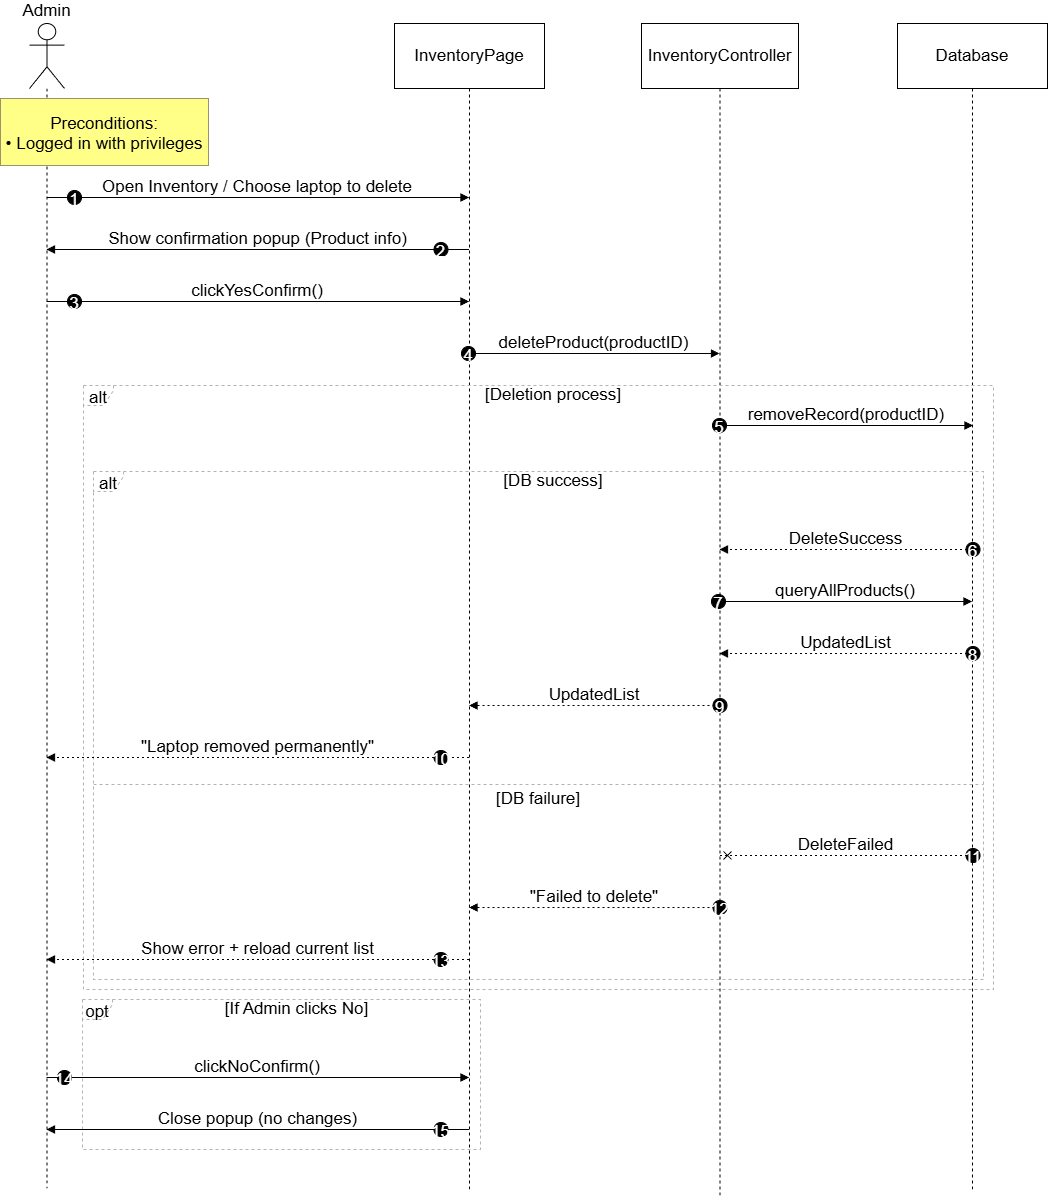

The diagram above was exported from draw.io. Its source (the exported page's mxGraphModel, read from the mxfile embedded in the PNG):
<mxGraphModel dx="1213" dy="-1636" grid="0" gridSize="10" guides="1" tooltips="1" connect="1" arrows="1" fold="1" page="0" pageScale="1" pageWidth="1100" pageHeight="850" math="0" shadow="0">
  <root>
    <mxCell id="0" />
    <mxCell id="1" parent="0" />
    <mxCell id="_vWsh2GfrDCww0m1cVfr-1" parent="1" style="shape=umlLifeline;perimeter=lifelinePerimeter;whiteSpace=wrap;container=1;dropTarget=0;collapsible=0;recursiveResize=0;outlineConnect=0;portConstraint=eastwest;newEdgeStyle={&quot;edgeStyle&quot;:&quot;elbowEdgeStyle&quot;,&quot;elbow&quot;:&quot;vertical&quot;,&quot;curved&quot;:0,&quot;rounded&quot;:0};participant=umlActor;verticalAlign=bottom;labelPosition=center;verticalLabelPosition=top;align=center;size=65;fontSize=17;" value="Admin" vertex="1">
      <mxGeometry height="1165" width="35" x="81" y="2465" as="geometry" />
    </mxCell>
    <mxCell id="_vWsh2GfrDCww0m1cVfr-2" parent="1" style="shape=umlLifeline;perimeter=lifelinePerimeter;whiteSpace=wrap;container=1;dropTarget=0;collapsible=0;recursiveResize=0;outlineConnect=0;portConstraint=eastwest;newEdgeStyle={&quot;edgeStyle&quot;:&quot;elbowEdgeStyle&quot;,&quot;elbow&quot;:&quot;vertical&quot;,&quot;curved&quot;:0,&quot;rounded&quot;:0};size=65;fontSize=17;" value="InventoryPage" vertex="1">
      <mxGeometry height="1167" width="150" x="446" y="2465" as="geometry" />
    </mxCell>
    <mxCell id="_vWsh2GfrDCww0m1cVfr-3" parent="1" style="shape=umlLifeline;perimeter=lifelinePerimeter;whiteSpace=wrap;container=1;dropTarget=0;collapsible=0;recursiveResize=0;outlineConnect=0;portConstraint=eastwest;newEdgeStyle={&quot;edgeStyle&quot;:&quot;elbowEdgeStyle&quot;,&quot;elbow&quot;:&quot;vertical&quot;,&quot;curved&quot;:0,&quot;rounded&quot;:0};size=65;fontSize=17;" value="InventoryController" vertex="1">
      <mxGeometry height="1172" width="157" x="693" y="2465" as="geometry" />
    </mxCell>
    <mxCell id="_vWsh2GfrDCww0m1cVfr-4" parent="1" style="shape=umlLifeline;perimeter=lifelinePerimeter;whiteSpace=wrap;container=1;dropTarget=0;collapsible=0;recursiveResize=0;outlineConnect=0;portConstraint=eastwest;newEdgeStyle={&quot;edgeStyle&quot;:&quot;elbowEdgeStyle&quot;,&quot;elbow&quot;:&quot;vertical&quot;,&quot;curved&quot;:0,&quot;rounded&quot;:0};size=65;fontSize=17;" value="Database" vertex="1">
      <mxGeometry height="1168" width="150" x="949" y="2465" as="geometry" />
    </mxCell>
    <mxCell id="_vWsh2GfrDCww0m1cVfr-5" parent="1" style="shape=umlFrame;dashed=1;pointerEvents=0;dropTarget=0;strokeColor=#B3B3B3;height=20;width=30;fontSize=17;" value="alt" vertex="1">
      <mxGeometry height="508" width="890" x="145" y="2913" as="geometry" />
    </mxCell>
    <mxCell id="_vWsh2GfrDCww0m1cVfr-6" parent="_vWsh2GfrDCww0m1cVfr-5" style="text;strokeColor=none;fillColor=none;align=center;verticalAlign=middle;whiteSpace=wrap;fontSize=17;" value="[DB success]" vertex="1">
      <mxGeometry height="20" width="860" x="30" as="geometry" />
    </mxCell>
    <mxCell id="_vWsh2GfrDCww0m1cVfr-7" parent="_vWsh2GfrDCww0m1cVfr-5" style="shape=line;dashed=1;whiteSpace=wrap;verticalAlign=top;labelPosition=center;verticalLabelPosition=middle;align=center;strokeColor=#B3B3B3;fontSize=17;" value="[DB failure]" vertex="1">
      <mxGeometry height="4" width="890" y="311" as="geometry" />
    </mxCell>
    <mxCell id="_vWsh2GfrDCww0m1cVfr-8" parent="1" style="shape=umlFrame;dashed=1;pointerEvents=0;dropTarget=0;strokeColor=#B3B3B3;height=20;width=30;fontSize=17;" value="alt" vertex="1">
      <mxGeometry height="604" width="910" x="135" y="2827" as="geometry" />
    </mxCell>
    <mxCell id="_vWsh2GfrDCww0m1cVfr-9" parent="_vWsh2GfrDCww0m1cVfr-8" style="text;strokeColor=none;fillColor=none;align=center;verticalAlign=middle;whiteSpace=wrap;fontSize=17;" value="[Deletion process]" vertex="1">
      <mxGeometry height="19.61038961038961" width="880" x="30" as="geometry" />
    </mxCell>
    <mxCell id="_vWsh2GfrDCww0m1cVfr-10" parent="1" style="shape=umlFrame;dashed=1;pointerEvents=0;dropTarget=0;strokeColor=#B3B3B3;height=20;width=30;fontSize=17;" value="opt" vertex="1">
      <mxGeometry height="150" width="398" x="134" y="3441" as="geometry" />
    </mxCell>
    <mxCell id="_vWsh2GfrDCww0m1cVfr-11" parent="_vWsh2GfrDCww0m1cVfr-10" style="text;strokeColor=none;fillColor=none;align=center;verticalAlign=middle;whiteSpace=wrap;fontSize=17;" value="[If Admin clicks No]" vertex="1">
      <mxGeometry height="20" width="367.1472868217054" x="30.85271317829457" as="geometry" />
    </mxCell>
    <mxCell id="_vWsh2GfrDCww0m1cVfr-12" edge="1" parent="1" source="_vWsh2GfrDCww0m1cVfr-1" style="verticalAlign=bottom;edgeStyle=elbowEdgeStyle;elbow=vertical;curved=0;rounded=0;endArrow=block;fontSize=17;" target="_vWsh2GfrDCww0m1cVfr-2" value="Open Inventory / Choose laptop to delete">
      <mxGeometry relative="1" as="geometry">
        <Array as="points">
          <mxPoint x="347" y="2639" />
        </Array>
      </mxGeometry>
    </mxCell>
    <mxCell id="_vWsh2GfrDCww0m1cVfr-13" parent="_vWsh2GfrDCww0m1cVfr-12" style="ellipse;aspect=fixed;fillColor=#000000;align=center;fontColor=#FFFFFF;fontSize=17;" value="1" vertex="1">
      <mxGeometry height="14" relative="1" width="14" as="geometry">
        <mxPoint x="-190" y="-7" as="offset" />
      </mxGeometry>
    </mxCell>
    <mxCell id="_vWsh2GfrDCww0m1cVfr-14" edge="1" parent="1" source="_vWsh2GfrDCww0m1cVfr-2" style="verticalAlign=bottom;edgeStyle=elbowEdgeStyle;elbow=vertical;curved=0;rounded=0;endArrow=block;fontSize=17;" target="_vWsh2GfrDCww0m1cVfr-1" value="Show confirmation popup (Product info)">
      <mxGeometry relative="1" as="geometry">
        <Array as="points">
          <mxPoint x="350" y="2691" />
        </Array>
      </mxGeometry>
    </mxCell>
    <mxCell id="_vWsh2GfrDCww0m1cVfr-15" parent="_vWsh2GfrDCww0m1cVfr-14" style="ellipse;aspect=fixed;fillColor=#000000;align=center;fontColor=#FFFFFF;fontSize=17;" value="2" vertex="1">
      <mxGeometry height="14" relative="1" width="14" as="geometry">
        <mxPoint x="176" y="-7" as="offset" />
      </mxGeometry>
    </mxCell>
    <mxCell id="_vWsh2GfrDCww0m1cVfr-16" edge="1" parent="1" source="_vWsh2GfrDCww0m1cVfr-1" style="verticalAlign=bottom;edgeStyle=elbowEdgeStyle;elbow=vertical;curved=0;rounded=0;endArrow=block;fontSize=17;" target="_vWsh2GfrDCww0m1cVfr-2" value="clickYesConfirm()">
      <mxGeometry relative="1" as="geometry">
        <Array as="points">
          <mxPoint x="347" y="2743" />
        </Array>
      </mxGeometry>
    </mxCell>
    <mxCell id="_vWsh2GfrDCww0m1cVfr-17" parent="_vWsh2GfrDCww0m1cVfr-16" style="ellipse;aspect=fixed;fillColor=#000000;align=center;fontColor=#FFFFFF;fontSize=17;" value="3" vertex="1">
      <mxGeometry height="14" relative="1" width="14" as="geometry">
        <mxPoint x="-190" y="-7" as="offset" />
      </mxGeometry>
    </mxCell>
    <mxCell id="_vWsh2GfrDCww0m1cVfr-18" edge="1" parent="1" source="_vWsh2GfrDCww0m1cVfr-2" style="verticalAlign=bottom;edgeStyle=elbowEdgeStyle;elbow=vertical;curved=0;rounded=0;endArrow=block;fontSize=17;" target="_vWsh2GfrDCww0m1cVfr-3" value="deleteProduct(productID)">
      <mxGeometry relative="1" as="geometry">
        <Array as="points">
          <mxPoint x="655" y="2795" />
        </Array>
      </mxGeometry>
    </mxCell>
    <mxCell id="_vWsh2GfrDCww0m1cVfr-19" parent="_vWsh2GfrDCww0m1cVfr-18" style="ellipse;aspect=fixed;fillColor=#000000;align=center;fontColor=#FFFFFF;fontSize=17;" value="4" vertex="1">
      <mxGeometry height="14" relative="1" width="14" as="geometry">
        <mxPoint x="-132.5" y="-7" as="offset" />
      </mxGeometry>
    </mxCell>
    <mxCell id="_vWsh2GfrDCww0m1cVfr-20" edge="1" parent="1" style="verticalAlign=bottom;edgeStyle=elbowEdgeStyle;elbow=vertical;curved=0;rounded=0;endArrow=block;fontSize=17;" value="removeRecord(productID)">
      <mxGeometry relative="1" as="geometry">
        <Array as="points">
          <mxPoint x="907.05" y="2867" />
        </Array>
        <mxPoint x="771.9973684210527" y="2867" as="sourcePoint" />
        <mxPoint x="1024.55" y="2867" as="targetPoint" />
      </mxGeometry>
    </mxCell>
    <mxCell id="_vWsh2GfrDCww0m1cVfr-21" parent="_vWsh2GfrDCww0m1cVfr-20" style="ellipse;aspect=fixed;fillColor=#000000;align=center;fontColor=#FFFFFF;fontSize=17;" value="5" vertex="1">
      <mxGeometry height="14" relative="1" width="14" as="geometry">
        <mxPoint x="-134" y="-7" as="offset" />
      </mxGeometry>
    </mxCell>
    <mxCell id="_vWsh2GfrDCww0m1cVfr-22" edge="1" parent="1" source="_vWsh2GfrDCww0m1cVfr-4" style="verticalAlign=bottom;edgeStyle=elbowEdgeStyle;elbow=vertical;curved=0;rounded=0;dashed=1;dashPattern=2 3;endArrow=block;fontSize=17;" target="_vWsh2GfrDCww0m1cVfr-3" value="DeleteSuccess">
      <mxGeometry relative="1" as="geometry">
        <Array as="points">
          <mxPoint x="909" y="2991" />
        </Array>
      </mxGeometry>
    </mxCell>
    <mxCell id="_vWsh2GfrDCww0m1cVfr-23" parent="_vWsh2GfrDCww0m1cVfr-22" style="ellipse;aspect=fixed;fillColor=#000000;align=center;fontColor=#FFFFFF;fontSize=17;" value="6" vertex="1">
      <mxGeometry height="14" relative="1" width="14" as="geometry">
        <mxPoint x="120" y="-7" as="offset" />
      </mxGeometry>
    </mxCell>
    <mxCell id="_vWsh2GfrDCww0m1cVfr-24" edge="1" parent="1" source="_vWsh2GfrDCww0m1cVfr-3" style="verticalAlign=bottom;edgeStyle=elbowEdgeStyle;elbow=vertical;curved=0;rounded=0;endArrow=block;fontSize=17;" target="_vWsh2GfrDCww0m1cVfr-4" value="queryAllProducts()">
      <mxGeometry relative="1" as="geometry">
        <Array as="points">
          <mxPoint x="906" y="3043" />
        </Array>
      </mxGeometry>
    </mxCell>
    <mxCell id="_vWsh2GfrDCww0m1cVfr-25" parent="_vWsh2GfrDCww0m1cVfr-24" style="ellipse;aspect=fixed;fillColor=#000000;align=center;fontColor=#FFFFFF;fontSize=17;" value="7" vertex="1">
      <mxGeometry height="14" relative="1" width="14" as="geometry">
        <mxPoint x="-134" y="-7" as="offset" />
      </mxGeometry>
    </mxCell>
    <mxCell id="_vWsh2GfrDCww0m1cVfr-26" edge="1" parent="1" source="_vWsh2GfrDCww0m1cVfr-4" style="verticalAlign=bottom;edgeStyle=elbowEdgeStyle;elbow=vertical;curved=0;rounded=0;dashed=1;dashPattern=2 3;endArrow=block;fontSize=17;" target="_vWsh2GfrDCww0m1cVfr-3" value="UpdatedList">
      <mxGeometry relative="1" as="geometry">
        <Array as="points">
          <mxPoint x="909" y="3095" />
        </Array>
      </mxGeometry>
    </mxCell>
    <mxCell id="_vWsh2GfrDCww0m1cVfr-27" parent="_vWsh2GfrDCww0m1cVfr-26" style="ellipse;aspect=fixed;fillColor=#000000;align=center;fontColor=#FFFFFF;fontSize=17;" value="8" vertex="1">
      <mxGeometry height="14" relative="1" width="14" as="geometry">
        <mxPoint x="120" y="-7" as="offset" />
      </mxGeometry>
    </mxCell>
    <mxCell id="_vWsh2GfrDCww0m1cVfr-28" edge="1" parent="1" source="_vWsh2GfrDCww0m1cVfr-3" style="verticalAlign=bottom;edgeStyle=elbowEdgeStyle;elbow=vertical;curved=0;rounded=0;dashed=1;dashPattern=2 3;endArrow=block;fontSize=17;" target="_vWsh2GfrDCww0m1cVfr-2" value="UpdatedList">
      <mxGeometry relative="1" as="geometry">
        <Array as="points">
          <mxPoint x="658" y="3147" />
        </Array>
      </mxGeometry>
    </mxCell>
    <mxCell id="_vWsh2GfrDCww0m1cVfr-29" parent="_vWsh2GfrDCww0m1cVfr-28" style="ellipse;aspect=fixed;fillColor=#000000;align=center;fontColor=#FFFFFF;fontSize=17;" value="9" vertex="1">
      <mxGeometry height="14" relative="1" width="14" as="geometry">
        <mxPoint x="118.5" y="-7" as="offset" />
      </mxGeometry>
    </mxCell>
    <mxCell id="_vWsh2GfrDCww0m1cVfr-30" edge="1" parent="1" source="_vWsh2GfrDCww0m1cVfr-2" style="verticalAlign=bottom;edgeStyle=elbowEdgeStyle;elbow=vertical;curved=0;rounded=0;dashed=1;dashPattern=2 3;endArrow=block;fontSize=17;" target="_vWsh2GfrDCww0m1cVfr-1" value="&quot;Laptop removed permanently&quot;">
      <mxGeometry relative="1" as="geometry">
        <Array as="points">
          <mxPoint x="350" y="3199" />
        </Array>
      </mxGeometry>
    </mxCell>
    <mxCell id="_vWsh2GfrDCww0m1cVfr-31" parent="_vWsh2GfrDCww0m1cVfr-30" style="ellipse;aspect=fixed;fillColor=#000000;align=center;fontColor=#FFFFFF;fontSize=17;" value="10" vertex="1">
      <mxGeometry height="14" relative="1" width="14" as="geometry">
        <mxPoint x="176" y="-7" as="offset" />
      </mxGeometry>
    </mxCell>
    <mxCell id="_vWsh2GfrDCww0m1cVfr-32" edge="1" parent="1" source="_vWsh2GfrDCww0m1cVfr-4" style="verticalAlign=bottom;edgeStyle=elbowEdgeStyle;elbow=vertical;curved=0;rounded=0;endArrow=cross;dashed=1;dashPattern=2 3;fontSize=17;" target="_vWsh2GfrDCww0m1cVfr-3" value="DeleteFailed">
      <mxGeometry relative="1" as="geometry">
        <Array as="points">
          <mxPoint x="909" y="3297" />
        </Array>
      </mxGeometry>
    </mxCell>
    <mxCell id="_vWsh2GfrDCww0m1cVfr-33" parent="_vWsh2GfrDCww0m1cVfr-32" style="ellipse;aspect=fixed;fillColor=#000000;align=center;fontColor=#FFFFFF;fontSize=17;" value="11" vertex="1">
      <mxGeometry height="14" relative="1" width="14" as="geometry">
        <mxPoint x="120" y="-7" as="offset" />
      </mxGeometry>
    </mxCell>
    <mxCell id="_vWsh2GfrDCww0m1cVfr-34" edge="1" parent="1" source="_vWsh2GfrDCww0m1cVfr-3" style="verticalAlign=bottom;edgeStyle=elbowEdgeStyle;elbow=vertical;curved=0;rounded=0;dashed=1;dashPattern=2 3;endArrow=block;fontSize=17;" target="_vWsh2GfrDCww0m1cVfr-2" value="&quot;Failed to delete&quot;">
      <mxGeometry relative="1" as="geometry">
        <Array as="points">
          <mxPoint x="658" y="3349" />
        </Array>
      </mxGeometry>
    </mxCell>
    <mxCell id="_vWsh2GfrDCww0m1cVfr-35" parent="_vWsh2GfrDCww0m1cVfr-34" style="ellipse;aspect=fixed;fillColor=#000000;align=center;fontColor=#FFFFFF;fontSize=17;" value="12" vertex="1">
      <mxGeometry height="14" relative="1" width="14" as="geometry">
        <mxPoint x="118.5" y="-7" as="offset" />
      </mxGeometry>
    </mxCell>
    <mxCell id="_vWsh2GfrDCww0m1cVfr-36" edge="1" parent="1" source="_vWsh2GfrDCww0m1cVfr-2" style="verticalAlign=bottom;edgeStyle=elbowEdgeStyle;elbow=vertical;curved=0;rounded=0;dashed=1;dashPattern=2 3;endArrow=block;fontSize=17;" target="_vWsh2GfrDCww0m1cVfr-1" value="Show error + reload current list">
      <mxGeometry relative="1" as="geometry">
        <Array as="points">
          <mxPoint x="350" y="3401" />
        </Array>
      </mxGeometry>
    </mxCell>
    <mxCell id="_vWsh2GfrDCww0m1cVfr-37" parent="_vWsh2GfrDCww0m1cVfr-36" style="ellipse;aspect=fixed;fillColor=#000000;align=center;fontColor=#FFFFFF;fontSize=17;" value="13" vertex="1">
      <mxGeometry height="14" relative="1" width="14" as="geometry">
        <mxPoint x="176" y="-7" as="offset" />
      </mxGeometry>
    </mxCell>
    <mxCell id="_vWsh2GfrDCww0m1cVfr-38" edge="1" parent="1" source="_vWsh2GfrDCww0m1cVfr-1" style="verticalAlign=bottom;edgeStyle=elbowEdgeStyle;elbow=vertical;curved=0;rounded=0;endArrow=block;fontSize=17;" target="_vWsh2GfrDCww0m1cVfr-2" value="clickNoConfirm()">
      <mxGeometry relative="1" as="geometry">
        <Array as="points">
          <mxPoint x="347" y="3519" />
        </Array>
      </mxGeometry>
    </mxCell>
    <mxCell id="_vWsh2GfrDCww0m1cVfr-39" parent="_vWsh2GfrDCww0m1cVfr-38" style="ellipse;aspect=fixed;fillColor=#000000;align=center;fontColor=#FFFFFF;fontSize=17;" value="14" vertex="1">
      <mxGeometry height="14" relative="1" width="14" as="geometry">
        <mxPoint x="-200" y="-7" as="offset" />
      </mxGeometry>
    </mxCell>
    <mxCell id="_vWsh2GfrDCww0m1cVfr-40" edge="1" parent="1" source="_vWsh2GfrDCww0m1cVfr-2" style="verticalAlign=bottom;edgeStyle=elbowEdgeStyle;elbow=vertical;curved=0;rounded=0;endArrow=block;fontSize=17;" target="_vWsh2GfrDCww0m1cVfr-1" value="Close popup (no changes)">
      <mxGeometry relative="1" as="geometry">
        <Array as="points">
          <mxPoint x="350" y="3571" />
        </Array>
      </mxGeometry>
    </mxCell>
    <mxCell id="_vWsh2GfrDCww0m1cVfr-41" parent="_vWsh2GfrDCww0m1cVfr-40" style="ellipse;aspect=fixed;fillColor=#000000;align=center;fontColor=#FFFFFF;fontSize=17;" value="15" vertex="1">
      <mxGeometry height="14" relative="1" width="14" as="geometry">
        <mxPoint x="176" y="-7" as="offset" />
      </mxGeometry>
    </mxCell>
    <mxCell id="_vWsh2GfrDCww0m1cVfr-42" parent="1" style="fillColor=#ffff88;strokeColor=#9E916F;fontSize=17;" value="Preconditions:&#10;• Logged in with privileges" vertex="1">
      <mxGeometry height="67" width="208" x="52" y="2540" as="geometry" />
    </mxCell>
  </root>
</mxGraphModel>